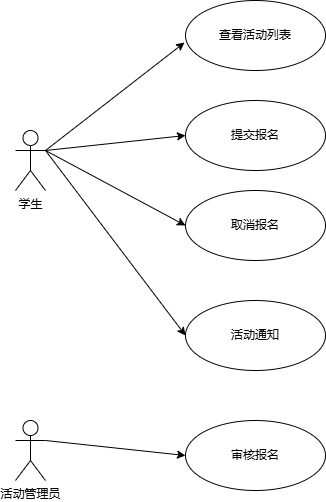

The diagram above was exported from draw.io. Its source (the exported page's mxGraphModel, read from the mxfile embedded in the PNG):
<mxGraphModel dx="706" dy="644" grid="1" gridSize="10" guides="1" tooltips="1" connect="1" arrows="1" fold="1" page="1" pageScale="1" pageWidth="827" pageHeight="1169" math="0" shadow="0">
  <root>
    <mxCell id="0" />
    <mxCell id="1" parent="0" />
    <mxCell id="w1jX6Ys0tUidkdhPHa6L-1" value="学生" style="shape=umlActor;verticalLabelPosition=bottom;verticalAlign=top;html=1;" vertex="1" parent="1">
      <mxGeometry x="170" y="200" width="30" height="60" as="geometry" />
    </mxCell>
    <mxCell id="w1jX6Ys0tUidkdhPHa6L-2" value="活动管理员" style="shape=umlActor;verticalLabelPosition=bottom;verticalAlign=top;html=1;" vertex="1" parent="1">
      <mxGeometry x="170" y="490" width="30" height="60" as="geometry" />
    </mxCell>
    <mxCell id="w1jX6Ys0tUidkdhPHa6L-3" value="查看活动列表" style="ellipse;whiteSpace=wrap;html=1;" vertex="1" parent="1">
      <mxGeometry x="340" y="70" width="140" height="70" as="geometry" />
    </mxCell>
    <mxCell id="w1jX6Ys0tUidkdhPHa6L-4" value="提交报名" style="ellipse;whiteSpace=wrap;html=1;" vertex="1" parent="1">
      <mxGeometry x="340" y="170" width="140" height="70" as="geometry" />
    </mxCell>
    <mxCell id="w1jX6Ys0tUidkdhPHa6L-5" value="取消报名" style="ellipse;whiteSpace=wrap;html=1;" vertex="1" parent="1">
      <mxGeometry x="340" y="260" width="140" height="70" as="geometry" />
    </mxCell>
    <mxCell id="w1jX6Ys0tUidkdhPHa6L-6" value="活动通知" style="ellipse;whiteSpace=wrap;html=1;" vertex="1" parent="1">
      <mxGeometry x="340" y="370" width="140" height="70" as="geometry" />
    </mxCell>
    <mxCell id="w1jX6Ys0tUidkdhPHa6L-8" value="" style="endArrow=classic;html=1;rounded=0;entryX=-0.007;entryY=0.6;entryDx=0;entryDy=0;entryPerimeter=0;" edge="1" parent="1" target="w1jX6Ys0tUidkdhPHa6L-3">
      <mxGeometry width="50" height="50" relative="1" as="geometry">
        <mxPoint x="200" y="220" as="sourcePoint" />
        <mxPoint x="250" y="170" as="targetPoint" />
      </mxGeometry>
    </mxCell>
    <mxCell id="w1jX6Ys0tUidkdhPHa6L-9" value="" style="endArrow=classic;html=1;rounded=0;entryX=0;entryY=0.5;entryDx=0;entryDy=0;exitX=1;exitY=0.3333333333333333;exitDx=0;exitDy=0;exitPerimeter=0;" edge="1" parent="1" source="w1jX6Ys0tUidkdhPHa6L-1" target="w1jX6Ys0tUidkdhPHa6L-6">
      <mxGeometry width="50" height="50" relative="1" as="geometry">
        <mxPoint x="200" y="320" as="sourcePoint" />
        <mxPoint x="290" y="340" as="targetPoint" />
      </mxGeometry>
    </mxCell>
    <mxCell id="w1jX6Ys0tUidkdhPHa6L-10" value="" style="endArrow=classic;html=1;rounded=0;entryX=0;entryY=0.5;entryDx=0;entryDy=0;" edge="1" parent="1" target="w1jX6Ys0tUidkdhPHa6L-4">
      <mxGeometry width="50" height="50" relative="1" as="geometry">
        <mxPoint x="200" y="220" as="sourcePoint" />
        <mxPoint x="270" y="190" as="targetPoint" />
      </mxGeometry>
    </mxCell>
    <mxCell id="w1jX6Ys0tUidkdhPHa6L-11" value="" style="endArrow=classic;html=1;rounded=0;entryX=0;entryY=0.5;entryDx=0;entryDy=0;" edge="1" parent="1" target="w1jX6Ys0tUidkdhPHa6L-5">
      <mxGeometry width="50" height="50" relative="1" as="geometry">
        <mxPoint x="200" y="220" as="sourcePoint" />
        <mxPoint x="390" y="310" as="targetPoint" />
      </mxGeometry>
    </mxCell>
    <mxCell id="w1jX6Ys0tUidkdhPHa6L-12" value="审核报名" style="ellipse;whiteSpace=wrap;html=1;" vertex="1" parent="1">
      <mxGeometry x="340" y="490" width="140" height="70" as="geometry" />
    </mxCell>
    <mxCell id="w1jX6Ys0tUidkdhPHa6L-15" value="" style="endArrow=classic;html=1;rounded=0;entryX=0;entryY=0.5;entryDx=0;entryDy=0;exitX=1;exitY=0.3333333333333333;exitDx=0;exitDy=0;exitPerimeter=0;" edge="1" parent="1" source="w1jX6Ys0tUidkdhPHa6L-2" target="w1jX6Ys0tUidkdhPHa6L-12">
      <mxGeometry width="50" height="50" relative="1" as="geometry">
        <mxPoint x="230" y="550" as="sourcePoint" />
        <mxPoint x="280" y="500" as="targetPoint" />
      </mxGeometry>
    </mxCell>
  </root>
</mxGraphModel>